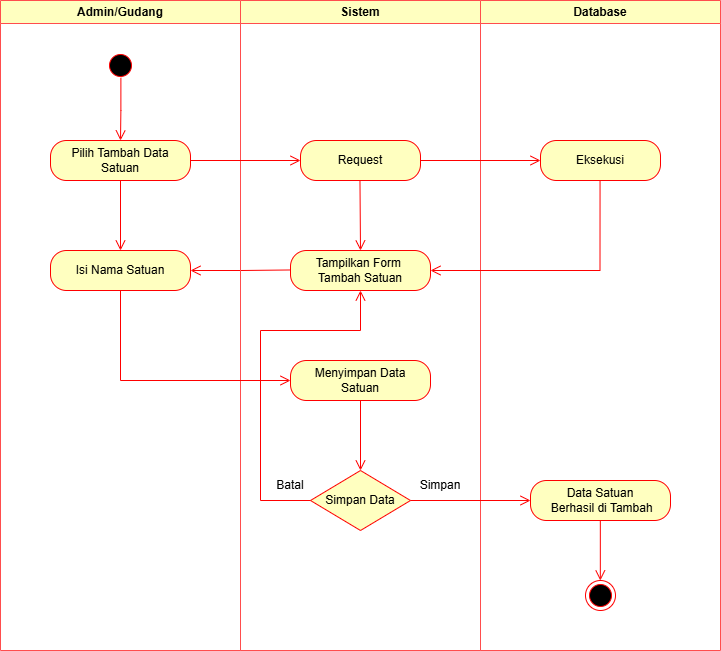

The diagram above was exported from draw.io. Its source (the exported page's mxGraphModel, read from the mxfile embedded in the PNG):
<mxGraphModel dx="849" dy="696" grid="1" gridSize="10" guides="1" tooltips="1" connect="1" arrows="1" fold="1" page="1" pageScale="1" pageWidth="827" pageHeight="1169" math="0" shadow="0">
  <root>
    <mxCell id="0" />
    <mxCell id="1" parent="0" />
    <mxCell id="ee8p8ljE517x93Yb8nL1-24" value="Admin/Gudang" style="swimlane;whiteSpace=wrap;html=1;strokeColor=#FF4D4D;fillColor=#FFFFC0;" parent="1" vertex="1">
      <mxGeometry x="50" y="50" width="240" height="650" as="geometry">
        <mxRectangle x="120" y="50" width="140" height="30" as="alternateBounds" />
      </mxGeometry>
    </mxCell>
    <mxCell id="zFffDVmupzQIJR3KWeRZ-2" value="Isi Nama Satuan" style="rounded=1;whiteSpace=wrap;html=1;arcSize=40;fontColor=#000000;fillColor=#ffffc0;strokeColor=#ff0000;" vertex="1" parent="ee8p8ljE517x93Yb8nL1-24">
      <mxGeometry x="50" y="250" width="140" height="40" as="geometry" />
    </mxCell>
    <mxCell id="zFffDVmupzQIJR3KWeRZ-3" value="" style="edgeStyle=orthogonalEdgeStyle;html=1;verticalAlign=bottom;endArrow=open;endSize=8;strokeColor=#ff0000;rounded=0;exitX=0;exitY=0.5;exitDx=0;exitDy=0;" edge="1" parent="ee8p8ljE517x93Yb8nL1-24">
      <mxGeometry relative="1" as="geometry">
        <mxPoint x="190" y="270" as="targetPoint" />
        <mxPoint x="290" y="269.47" as="sourcePoint" />
      </mxGeometry>
    </mxCell>
    <mxCell id="ee8p8ljE517x93Yb8nL1-25" value="Sistem" style="swimlane;whiteSpace=wrap;html=1;strokeColor=#FF4D4D;fillColor=#FFFFC0;" parent="1" vertex="1">
      <mxGeometry x="290" y="50" width="240" height="650" as="geometry" />
    </mxCell>
    <mxCell id="zFffDVmupzQIJR3KWeRZ-1" value="Tampilkan Form&amp;nbsp;&lt;div&gt;Tambah Satuan&lt;/div&gt;" style="rounded=1;whiteSpace=wrap;html=1;arcSize=40;fontColor=#000000;fillColor=#ffffc0;strokeColor=#ff0000;" vertex="1" parent="ee8p8ljE517x93Yb8nL1-25">
      <mxGeometry x="50" y="250" width="140" height="40" as="geometry" />
    </mxCell>
    <mxCell id="zFffDVmupzQIJR3KWeRZ-4" value="Menyimpan Data&lt;div&gt;Satuan&lt;/div&gt;" style="rounded=1;whiteSpace=wrap;html=1;arcSize=40;fontColor=#000000;fillColor=#ffffc0;strokeColor=#ff0000;" vertex="1" parent="ee8p8ljE517x93Yb8nL1-25">
      <mxGeometry x="50" y="360" width="140" height="40" as="geometry" />
    </mxCell>
    <mxCell id="ee8p8ljE517x93Yb8nL1-13" value="Simpan Data" style="rhombus;whiteSpace=wrap;html=1;fontColor=#000000;fillColor=#ffffc0;strokeColor=#ff0000;" parent="ee8p8ljE517x93Yb8nL1-25" vertex="1">
      <mxGeometry x="70" y="470" width="100" height="60" as="geometry" />
    </mxCell>
    <mxCell id="zFffDVmupzQIJR3KWeRZ-6" value="" style="edgeStyle=orthogonalEdgeStyle;html=1;verticalAlign=bottom;endArrow=open;endSize=8;strokeColor=#ff0000;rounded=0;exitX=0.5;exitY=1;exitDx=0;exitDy=0;entryX=0.5;entryY=0;entryDx=0;entryDy=0;" edge="1" parent="ee8p8ljE517x93Yb8nL1-25" source="zFffDVmupzQIJR3KWeRZ-4" target="ee8p8ljE517x93Yb8nL1-13">
      <mxGeometry relative="1" as="geometry">
        <mxPoint x="-30" y="290" as="targetPoint" />
        <mxPoint x="70" y="289.47" as="sourcePoint" />
      </mxGeometry>
    </mxCell>
    <mxCell id="zFffDVmupzQIJR3KWeRZ-7" value="" style="edgeStyle=orthogonalEdgeStyle;html=1;verticalAlign=bottom;endArrow=open;endSize=8;strokeColor=#ff0000;rounded=0;exitX=0;exitY=0.5;exitDx=0;exitDy=0;entryX=0.5;entryY=1;entryDx=0;entryDy=0;" edge="1" parent="ee8p8ljE517x93Yb8nL1-25" source="ee8p8ljE517x93Yb8nL1-13" target="zFffDVmupzQIJR3KWeRZ-1">
      <mxGeometry relative="1" as="geometry">
        <mxPoint x="-20" y="300" as="targetPoint" />
        <mxPoint x="80" y="299.47" as="sourcePoint" />
        <Array as="points">
          <mxPoint x="20" y="500" />
          <mxPoint x="20" y="330" />
          <mxPoint x="120" y="330" />
        </Array>
      </mxGeometry>
    </mxCell>
    <mxCell id="ee8p8ljE517x93Yb8nL1-30" value="Batal" style="text;html=1;align=center;verticalAlign=middle;whiteSpace=wrap;rounded=0;" parent="ee8p8ljE517x93Yb8nL1-25" vertex="1">
      <mxGeometry x="20" y="470" width="60" height="30" as="geometry" />
    </mxCell>
    <mxCell id="ee8p8ljE517x93Yb8nL1-31" value="Simpan" style="text;html=1;align=center;verticalAlign=middle;whiteSpace=wrap;rounded=0;" parent="ee8p8ljE517x93Yb8nL1-25" vertex="1">
      <mxGeometry x="170" y="470" width="60" height="30" as="geometry" />
    </mxCell>
    <mxCell id="zFffDVmupzQIJR3KWeRZ-13" value="" style="edgeStyle=orthogonalEdgeStyle;html=1;verticalAlign=bottom;endArrow=open;endSize=8;strokeColor=#ff0000;rounded=0;exitX=0.5;exitY=1;exitDx=0;exitDy=0;entryX=0.5;entryY=0;entryDx=0;entryDy=0;" edge="1" parent="ee8p8ljE517x93Yb8nL1-25" target="zFffDVmupzQIJR3KWeRZ-1">
      <mxGeometry relative="1" as="geometry">
        <mxPoint x="119.47000000000003" y="240" as="targetPoint" />
        <mxPoint x="119.47000000000003" y="180" as="sourcePoint" />
      </mxGeometry>
    </mxCell>
    <mxCell id="ee8p8ljE517x93Yb8nL1-26" value="Database" style="swimlane;whiteSpace=wrap;html=1;strokeColor=#FF4D4D;fillColor=#FFFFC0;" parent="1" vertex="1">
      <mxGeometry x="530" y="50" width="240" height="650" as="geometry" />
    </mxCell>
    <mxCell id="ee8p8ljE517x93Yb8nL1-27" value="" style="ellipse;html=1;shape=startState;fillColor=#000000;strokeColor=#ff0000;" parent="ee8p8ljE517x93Yb8nL1-26" vertex="1">
      <mxGeometry x="-375" y="50" width="30" height="30" as="geometry" />
    </mxCell>
    <mxCell id="ee8p8ljE517x93Yb8nL1-28" value="" style="edgeStyle=orthogonalEdgeStyle;html=1;verticalAlign=bottom;endArrow=open;endSize=8;strokeColor=#ff0000;rounded=0;exitX=0.513;exitY=0.91;exitDx=0;exitDy=0;exitPerimeter=0;" parent="ee8p8ljE517x93Yb8nL1-26" source="ee8p8ljE517x93Yb8nL1-27" edge="1">
      <mxGeometry relative="1" as="geometry">
        <mxPoint x="-360" y="140" as="targetPoint" />
        <mxPoint x="-350" y="110" as="sourcePoint" />
      </mxGeometry>
    </mxCell>
    <mxCell id="ee8p8ljE517x93Yb8nL1-4" value="Pilih Tambah Data Satuan" style="rounded=1;whiteSpace=wrap;html=1;arcSize=40;fontColor=#000000;fillColor=#ffffc0;strokeColor=#ff0000;" parent="ee8p8ljE517x93Yb8nL1-26" vertex="1">
      <mxGeometry x="-430" y="140" width="140" height="40" as="geometry" />
    </mxCell>
    <mxCell id="ee8p8ljE517x93Yb8nL1-22" value="" style="edgeStyle=orthogonalEdgeStyle;html=1;verticalAlign=bottom;endArrow=open;endSize=8;strokeColor=#ff0000;rounded=0;exitX=1;exitY=0.5;exitDx=0;exitDy=0;entryX=0;entryY=0.5;entryDx=0;entryDy=0;" parent="ee8p8ljE517x93Yb8nL1-26" source="ee8p8ljE517x93Yb8nL1-4" target="ee8p8ljE517x93Yb8nL1-20" edge="1">
      <mxGeometry relative="1" as="geometry">
        <mxPoint x="-250" y="230" as="targetPoint" />
        <mxPoint x="-250.00000000000023" y="170" as="sourcePoint" />
      </mxGeometry>
    </mxCell>
    <mxCell id="ee8p8ljE517x93Yb8nL1-23" value="" style="edgeStyle=orthogonalEdgeStyle;html=1;verticalAlign=bottom;endArrow=open;endSize=8;strokeColor=#ff0000;rounded=0;exitX=1;exitY=0.5;exitDx=0;exitDy=0;" parent="ee8p8ljE517x93Yb8nL1-26" source="ee8p8ljE517x93Yb8nL1-20" target="ee8p8ljE517x93Yb8nL1-17" edge="1">
      <mxGeometry relative="1" as="geometry">
        <mxPoint x="50" y="160" as="targetPoint" />
        <mxPoint x="-50" y="200" as="sourcePoint" />
      </mxGeometry>
    </mxCell>
    <mxCell id="ee8p8ljE517x93Yb8nL1-20" value="Request" style="rounded=1;whiteSpace=wrap;html=1;arcSize=40;fontColor=#000000;fillColor=#ffffc0;strokeColor=#ff0000;" parent="ee8p8ljE517x93Yb8nL1-26" vertex="1">
      <mxGeometry x="-180" y="140" width="120" height="40" as="geometry" />
    </mxCell>
    <mxCell id="ee8p8ljE517x93Yb8nL1-17" value="Eksekusi" style="rounded=1;whiteSpace=wrap;html=1;arcSize=40;fontColor=#000000;fillColor=#ffffc0;strokeColor=#ff0000;" parent="ee8p8ljE517x93Yb8nL1-26" vertex="1">
      <mxGeometry x="60" y="140" width="120" height="40" as="geometry" />
    </mxCell>
    <mxCell id="ee8p8ljE517x93Yb8nL1-19" value="" style="edgeStyle=orthogonalEdgeStyle;html=1;verticalAlign=bottom;endArrow=open;endSize=8;strokeColor=#ff0000;rounded=0;entryX=1;entryY=0.5;entryDx=0;entryDy=0;" parent="ee8p8ljE517x93Yb8nL1-26" edge="1" target="zFffDVmupzQIJR3KWeRZ-1">
      <mxGeometry relative="1" as="geometry">
        <mxPoint x="120" y="270" as="targetPoint" />
        <mxPoint x="119.54999999999973" y="180" as="sourcePoint" />
        <Array as="points">
          <mxPoint x="119" y="270" />
        </Array>
      </mxGeometry>
    </mxCell>
    <mxCell id="zFffDVmupzQIJR3KWeRZ-9" value="Data Satuan&lt;div&gt;&amp;nbsp;Berhasil di Tambah&lt;/div&gt;" style="rounded=1;whiteSpace=wrap;html=1;arcSize=40;fontColor=#000000;fillColor=#ffffc0;strokeColor=#ff0000;" vertex="1" parent="ee8p8ljE517x93Yb8nL1-26">
      <mxGeometry x="50" y="480" width="140" height="40" as="geometry" />
    </mxCell>
    <mxCell id="zFffDVmupzQIJR3KWeRZ-5" value="" style="edgeStyle=orthogonalEdgeStyle;html=1;verticalAlign=bottom;endArrow=open;endSize=8;strokeColor=#ff0000;rounded=0;exitX=0.5;exitY=1;exitDx=0;exitDy=0;entryX=0;entryY=0.5;entryDx=0;entryDy=0;" edge="1" parent="1" source="zFffDVmupzQIJR3KWeRZ-2" target="zFffDVmupzQIJR3KWeRZ-4">
      <mxGeometry relative="1" as="geometry">
        <mxPoint x="250" y="330" as="targetPoint" />
        <mxPoint x="350" y="329.47" as="sourcePoint" />
      </mxGeometry>
    </mxCell>
    <mxCell id="zFffDVmupzQIJR3KWeRZ-11" value="" style="edgeStyle=orthogonalEdgeStyle;html=1;verticalAlign=bottom;endArrow=open;endSize=8;strokeColor=#ff0000;rounded=0;exitX=1;exitY=0.5;exitDx=0;exitDy=0;entryX=0;entryY=0.5;entryDx=0;entryDy=0;" edge="1" parent="1" source="ee8p8ljE517x93Yb8nL1-13" target="zFffDVmupzQIJR3KWeRZ-9">
      <mxGeometry relative="1" as="geometry">
        <mxPoint x="420" y="530" as="targetPoint" />
        <mxPoint x="420" y="460" as="sourcePoint" />
      </mxGeometry>
    </mxCell>
    <mxCell id="zFffDVmupzQIJR3KWeRZ-12" value="" style="edgeStyle=orthogonalEdgeStyle;html=1;verticalAlign=bottom;endArrow=open;endSize=8;strokeColor=#ff0000;rounded=0;exitX=0.5;exitY=1;exitDx=0;exitDy=0;entryX=0.5;entryY=0;entryDx=0;entryDy=0;" edge="1" parent="1" source="ee8p8ljE517x93Yb8nL1-4" target="zFffDVmupzQIJR3KWeRZ-2">
      <mxGeometry relative="1" as="geometry">
        <mxPoint x="360" y="220" as="targetPoint" />
        <mxPoint x="250" y="220" as="sourcePoint" />
      </mxGeometry>
    </mxCell>
    <mxCell id="ee8p8ljE517x93Yb8nL1-9" value="" style="ellipse;html=1;shape=endState;fillColor=#000000;strokeColor=#ff0000;" parent="1" vertex="1">
      <mxGeometry x="635" y="630" width="30" height="30" as="geometry" />
    </mxCell>
    <mxCell id="ee8p8ljE517x93Yb8nL1-8" value="" style="edgeStyle=orthogonalEdgeStyle;html=1;verticalAlign=bottom;endArrow=open;endSize=8;strokeColor=#ff0000;rounded=0;" parent="1" edge="1">
      <mxGeometry relative="1" as="geometry">
        <mxPoint x="649.83" y="630" as="targetPoint" />
        <mxPoint x="649.8299999999998" y="570" as="sourcePoint" />
      </mxGeometry>
    </mxCell>
  </root>
</mxGraphModel>